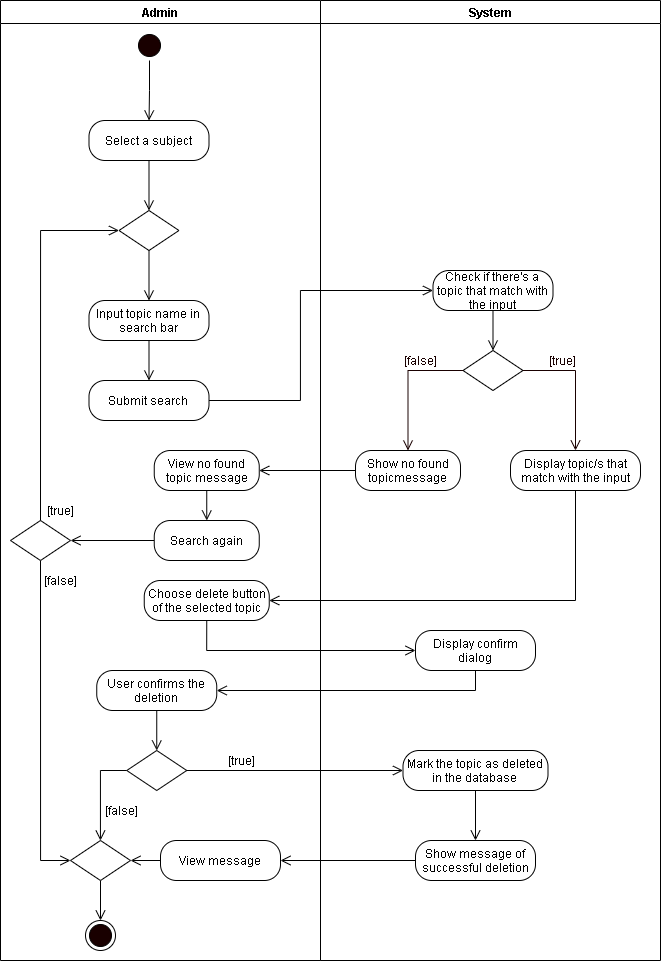

The diagram above was exported from draw.io. Its source (the exported page's mxGraphModel, read from the mxfile embedded in the PNG):
<mxGraphModel dx="1089" dy="736" grid="1" gridSize="10" guides="1" tooltips="1" connect="1" arrows="1" fold="1" page="1" pageScale="1" pageWidth="850" pageHeight="1100" math="0" shadow="0">
  <root>
    <mxCell id="4PhWtdkCdJeE4GZ7J4TS-0" />
    <mxCell id="4PhWtdkCdJeE4GZ7J4TS-1" parent="4PhWtdkCdJeE4GZ7J4TS-0" />
    <mxCell id="6017BMBfXfSMycqqDfNT-19" value="Admin" style="swimlane;startSize=23;" parent="4PhWtdkCdJeE4GZ7J4TS-1" vertex="1">
      <mxGeometry x="70" y="20" width="320" height="960" as="geometry" />
    </mxCell>
    <mxCell id="tj6eZ3bZmOu_zHgmyluj-1" style="edgeStyle=orthogonalEdgeStyle;rounded=0;orthogonalLoop=1;jettySize=auto;html=1;exitX=0.5;exitY=1;exitDx=0;exitDy=0;endArrow=open;endFill=0;endSize=8;" parent="6017BMBfXfSMycqqDfNT-19" source="6017BMBfXfSMycqqDfNT-21" target="tj6eZ3bZmOu_zHgmyluj-0" edge="1">
      <mxGeometry relative="1" as="geometry" />
    </mxCell>
    <mxCell id="6017BMBfXfSMycqqDfNT-21" value="" style="ellipse;html=1;shape=startState;fillColor=#190000;" parent="6017BMBfXfSMycqqDfNT-19" vertex="1">
      <mxGeometry x="134" y="30" width="30" height="30" as="geometry" />
    </mxCell>
    <mxCell id="JCBKiqG5c2haWdyZoK4R-0" value="Choose delete button of the selected topic" style="rounded=1;whiteSpace=wrap;html=1;arcSize=40;" parent="6017BMBfXfSMycqqDfNT-19" vertex="1">
      <mxGeometry x="143.75" y="580" width="125" height="40" as="geometry" />
    </mxCell>
    <mxCell id="JCBKiqG5c2haWdyZoK4R-1" value="Submit search" style="rounded=1;whiteSpace=wrap;html=1;arcSize=40;" parent="6017BMBfXfSMycqqDfNT-19" vertex="1">
      <mxGeometry x="88.49000000000001" y="380" width="120" height="40" as="geometry" />
    </mxCell>
    <mxCell id="JCBKiqG5c2haWdyZoK4R-2" value="[true]" style="text;html=1;align=center;verticalAlign=middle;resizable=0;points=[];autosize=1;strokeColor=none;rotation=0;" parent="6017BMBfXfSMycqqDfNT-19" vertex="1">
      <mxGeometry x="40.00000000000001" y="500" width="40" height="20" as="geometry" />
    </mxCell>
    <mxCell id="JCBKiqG5c2haWdyZoK4R-3" value="[false]" style="text;html=1;align=center;verticalAlign=middle;resizable=0;points=[];autosize=1;strokeColor=none;rotation=0;" parent="6017BMBfXfSMycqqDfNT-19" vertex="1">
      <mxGeometry x="35.00000000000001" y="570" width="50" height="20" as="geometry" />
    </mxCell>
    <mxCell id="ozccPUwD3oWYRsd6daHn-3" style="edgeStyle=orthogonalEdgeStyle;rounded=0;orthogonalLoop=1;jettySize=auto;html=1;exitX=0.5;exitY=1;exitDx=0;exitDy=0;entryX=0.5;entryY=0;entryDx=0;entryDy=0;endArrow=open;endFill=0;endSize=8;" edge="1" parent="6017BMBfXfSMycqqDfNT-19" source="JCBKiqG5c2haWdyZoK4R-4" target="ozccPUwD3oWYRsd6daHn-2">
      <mxGeometry relative="1" as="geometry" />
    </mxCell>
    <mxCell id="JCBKiqG5c2haWdyZoK4R-4" value="View no found topic message" style="rounded=1;whiteSpace=wrap;html=1;arcSize=40;" parent="6017BMBfXfSMycqqDfNT-19" vertex="1">
      <mxGeometry x="153.75" y="450" width="105" height="40" as="geometry" />
    </mxCell>
    <mxCell id="JCBKiqG5c2haWdyZoK4R-25" style="edgeStyle=orthogonalEdgeStyle;rounded=0;orthogonalLoop=1;jettySize=auto;html=1;exitX=0.5;exitY=1;exitDx=0;exitDy=0;entryX=0;entryY=0.5;entryDx=0;entryDy=0;endArrow=open;endFill=0;endSize=8;" parent="6017BMBfXfSMycqqDfNT-19" source="JCBKiqG5c2haWdyZoK4R-5" target="6D41ro-vntceM4AnPn7M-2" edge="1">
      <mxGeometry relative="1" as="geometry" />
    </mxCell>
    <mxCell id="JCBKiqG5c2haWdyZoK4R-5" value="" style="rhombus;whiteSpace=wrap;html=1;" parent="6017BMBfXfSMycqqDfNT-19" vertex="1">
      <mxGeometry x="10" y="520" width="60" height="40" as="geometry" />
    </mxCell>
    <mxCell id="JCBKiqG5c2haWdyZoK4R-6" style="edgeStyle=orthogonalEdgeStyle;rounded=0;orthogonalLoop=1;jettySize=auto;html=1;exitX=0;exitY=0.5;exitDx=0;exitDy=0;entryX=1;entryY=0.5;entryDx=0;entryDy=0;endArrow=open;endFill=0;endSize=8;" parent="6017BMBfXfSMycqqDfNT-19" source="ozccPUwD3oWYRsd6daHn-2" target="JCBKiqG5c2haWdyZoK4R-5" edge="1">
      <mxGeometry relative="1" as="geometry" />
    </mxCell>
    <mxCell id="6017BMBfXfSMycqqDfNT-23" value="" style="rhombus;whiteSpace=wrap;html=1;" parent="6017BMBfXfSMycqqDfNT-19" vertex="1">
      <mxGeometry x="126.25" y="750" width="60" height="40" as="geometry" />
    </mxCell>
    <mxCell id="6017BMBfXfSMycqqDfNT-24" value="[true]" style="text;html=1;align=center;verticalAlign=middle;resizable=0;points=[];autosize=1;strokeColor=none;" parent="6017BMBfXfSMycqqDfNT-19" vertex="1">
      <mxGeometry x="221.25" y="750" width="40" height="20" as="geometry" />
    </mxCell>
    <mxCell id="6017BMBfXfSMycqqDfNT-25" value="[false]" style="text;html=1;align=center;verticalAlign=middle;resizable=0;points=[];autosize=1;strokeColor=none;" parent="6017BMBfXfSMycqqDfNT-19" vertex="1">
      <mxGeometry x="96.25" y="800" width="50" height="20" as="geometry" />
    </mxCell>
    <mxCell id="6017BMBfXfSMycqqDfNT-26" value="" style="ellipse;html=1;shape=endState;fillColor=#190000;" parent="6017BMBfXfSMycqqDfNT-19" vertex="1">
      <mxGeometry x="85" y="920" width="30" height="30" as="geometry" />
    </mxCell>
    <mxCell id="6D41ro-vntceM4AnPn7M-0" value="View message" style="rounded=1;whiteSpace=wrap;html=1;arcSize=40;" parent="6017BMBfXfSMycqqDfNT-19" vertex="1">
      <mxGeometry x="160" y="840" width="120" height="40" as="geometry" />
    </mxCell>
    <mxCell id="6D41ro-vntceM4AnPn7M-6" style="edgeStyle=orthogonalEdgeStyle;rounded=0;orthogonalLoop=1;jettySize=auto;html=1;exitX=0.5;exitY=1;exitDx=0;exitDy=0;entryX=0.5;entryY=0;entryDx=0;entryDy=0;endArrow=open;endFill=0;endSize=8;" parent="6017BMBfXfSMycqqDfNT-19" source="6D41ro-vntceM4AnPn7M-2" target="6017BMBfXfSMycqqDfNT-26" edge="1">
      <mxGeometry relative="1" as="geometry" />
    </mxCell>
    <mxCell id="6D41ro-vntceM4AnPn7M-2" value="" style="rhombus;whiteSpace=wrap;html=1;" parent="6017BMBfXfSMycqqDfNT-19" vertex="1">
      <mxGeometry x="70" y="840" width="60" height="40" as="geometry" />
    </mxCell>
    <mxCell id="6D41ro-vntceM4AnPn7M-3" style="edgeStyle=orthogonalEdgeStyle;rounded=0;orthogonalLoop=1;jettySize=auto;html=1;exitX=0;exitY=0.5;exitDx=0;exitDy=0;endArrow=open;endFill=0;endSize=8;" parent="6017BMBfXfSMycqqDfNT-19" source="6017BMBfXfSMycqqDfNT-23" target="6D41ro-vntceM4AnPn7M-2" edge="1">
      <mxGeometry relative="1" as="geometry" />
    </mxCell>
    <mxCell id="6D41ro-vntceM4AnPn7M-5" style="edgeStyle=orthogonalEdgeStyle;rounded=0;orthogonalLoop=1;jettySize=auto;html=1;exitX=0;exitY=0.5;exitDx=0;exitDy=0;entryX=1;entryY=0.5;entryDx=0;entryDy=0;endArrow=open;endFill=0;endSize=8;" parent="6017BMBfXfSMycqqDfNT-19" source="6D41ro-vntceM4AnPn7M-0" target="6D41ro-vntceM4AnPn7M-2" edge="1">
      <mxGeometry relative="1" as="geometry" />
    </mxCell>
    <mxCell id="Y5AQQiME4YEIpuGYxzdg-2" style="edgeStyle=orthogonalEdgeStyle;rounded=0;orthogonalLoop=1;jettySize=auto;html=1;exitX=0.5;exitY=1;exitDx=0;exitDy=0;entryX=0.5;entryY=0;entryDx=0;entryDy=0;endArrow=open;endFill=0;endSize=8;" parent="6017BMBfXfSMycqqDfNT-19" source="Y5AQQiME4YEIpuGYxzdg-0" target="6017BMBfXfSMycqqDfNT-23" edge="1">
      <mxGeometry relative="1" as="geometry" />
    </mxCell>
    <mxCell id="Y5AQQiME4YEIpuGYxzdg-0" value="User confirms the deletion" style="rounded=1;whiteSpace=wrap;html=1;arcSize=40;" parent="6017BMBfXfSMycqqDfNT-19" vertex="1">
      <mxGeometry x="96.25" y="670" width="120" height="40" as="geometry" />
    </mxCell>
    <mxCell id="tj6eZ3bZmOu_zHgmyluj-0" value="Select a subject" style="rounded=1;whiteSpace=wrap;html=1;arcSize=40;" parent="6017BMBfXfSMycqqDfNT-19" vertex="1">
      <mxGeometry x="88.49" y="120" width="120" height="40" as="geometry" />
    </mxCell>
    <mxCell id="ozccPUwD3oWYRsd6daHn-2" value="Search again" style="rounded=1;whiteSpace=wrap;html=1;arcSize=40;" vertex="1" parent="6017BMBfXfSMycqqDfNT-19">
      <mxGeometry x="153.75" y="520" width="105" height="40" as="geometry" />
    </mxCell>
    <mxCell id="6017BMBfXfSMycqqDfNT-28" value="System" style="swimlane;" parent="4PhWtdkCdJeE4GZ7J4TS-1" vertex="1">
      <mxGeometry x="390" y="20" width="340" height="960" as="geometry" />
    </mxCell>
    <mxCell id="JCBKiqG5c2haWdyZoK4R-7" value="Show no found topicmessage" style="rounded=1;whiteSpace=wrap;html=1;arcSize=40;" parent="6017BMBfXfSMycqqDfNT-28" vertex="1">
      <mxGeometry x="35" y="450" width="105" height="40" as="geometry" />
    </mxCell>
    <mxCell id="JCBKiqG5c2haWdyZoK4R-8" value="" style="rhombus;whiteSpace=wrap;html=1;" parent="6017BMBfXfSMycqqDfNT-28" vertex="1">
      <mxGeometry x="142.5" y="350" width="60" height="40" as="geometry" />
    </mxCell>
    <mxCell id="JCBKiqG5c2haWdyZoK4R-9" value="&lt;font color=&quot;#190000&quot;&gt;[true]&lt;/font&gt;" style="text;html=1;align=center;verticalAlign=middle;resizable=0;points=[];autosize=1;strokeColor=none;fontColor=#FFFFFF;" parent="6017BMBfXfSMycqqDfNT-28" vertex="1">
      <mxGeometry x="222.5" y="350" width="40" height="20" as="geometry" />
    </mxCell>
    <mxCell id="JCBKiqG5c2haWdyZoK4R-10" value="&lt;font color=&quot;#190000&quot;&gt;[false]&lt;/font&gt;" style="text;html=1;align=center;verticalAlign=middle;resizable=0;points=[];autosize=1;strokeColor=none;fontColor=#FFFFFF;" parent="6017BMBfXfSMycqqDfNT-28" vertex="1">
      <mxGeometry x="75" y="350" width="50" height="20" as="geometry" />
    </mxCell>
    <mxCell id="JCBKiqG5c2haWdyZoK4R-11" style="edgeStyle=orthogonalEdgeStyle;rounded=0;orthogonalLoop=1;jettySize=auto;html=1;exitX=0;exitY=0.5;exitDx=0;exitDy=0;fontColor=#FFFFFF;endArrow=open;endFill=0;endSize=8;strokeColor=#190000;entryX=0.5;entryY=0;entryDx=0;entryDy=0;" parent="6017BMBfXfSMycqqDfNT-28" source="JCBKiqG5c2haWdyZoK4R-8" target="JCBKiqG5c2haWdyZoK4R-7" edge="1">
      <mxGeometry relative="1" as="geometry">
        <mxPoint x="-977.76" y="-60" as="targetPoint" />
      </mxGeometry>
    </mxCell>
    <mxCell id="6017BMBfXfSMycqqDfNT-29" value="Display confirm dialog" style="rounded=1;whiteSpace=wrap;html=1;arcSize=40;" parent="6017BMBfXfSMycqqDfNT-28" vertex="1">
      <mxGeometry x="95" y="630" width="120" height="40" as="geometry" />
    </mxCell>
    <mxCell id="6017BMBfXfSMycqqDfNT-30" value="Mark the topic as deleted in the database" style="rounded=1;whiteSpace=wrap;html=1;arcSize=40;" parent="6017BMBfXfSMycqqDfNT-28" vertex="1">
      <mxGeometry x="82.5" y="750" width="145" height="40" as="geometry" />
    </mxCell>
    <mxCell id="6017BMBfXfSMycqqDfNT-31" value="Show message of successful deletion" style="rounded=1;whiteSpace=wrap;html=1;arcSize=40;" parent="6017BMBfXfSMycqqDfNT-28" vertex="1">
      <mxGeometry x="95" y="840" width="120" height="40" as="geometry" />
    </mxCell>
    <mxCell id="6017BMBfXfSMycqqDfNT-36" style="edgeStyle=orthogonalEdgeStyle;rounded=0;orthogonalLoop=1;jettySize=auto;html=1;exitX=0.5;exitY=1;exitDx=0;exitDy=0;endArrow=open;endFill=0;endSize=8;" parent="6017BMBfXfSMycqqDfNT-28" source="6017BMBfXfSMycqqDfNT-30" edge="1">
      <mxGeometry relative="1" as="geometry">
        <mxPoint x="155" y="840" as="targetPoint" />
      </mxGeometry>
    </mxCell>
    <mxCell id="JCBKiqG5c2haWdyZoK4R-12" value="Display topic/s that match with the input" style="rounded=1;whiteSpace=wrap;html=1;arcSize=40;" parent="6017BMBfXfSMycqqDfNT-28" vertex="1">
      <mxGeometry x="190" y="450" width="130" height="40" as="geometry" />
    </mxCell>
    <mxCell id="JCBKiqG5c2haWdyZoK4R-13" style="edgeStyle=orthogonalEdgeStyle;rounded=0;orthogonalLoop=1;jettySize=auto;html=1;exitX=1;exitY=0.5;exitDx=0;exitDy=0;fontColor=#FFFFFF;endArrow=open;endFill=0;endSize=8;strokeColor=#190000;entryX=0.5;entryY=0;entryDx=0;entryDy=0;" parent="6017BMBfXfSMycqqDfNT-28" source="JCBKiqG5c2haWdyZoK4R-8" target="JCBKiqG5c2haWdyZoK4R-12" edge="1">
      <mxGeometry relative="1" as="geometry">
        <mxPoint x="-817.76" y="-60" as="targetPoint" />
      </mxGeometry>
    </mxCell>
    <mxCell id="ozccPUwD3oWYRsd6daHn-1" style="edgeStyle=orthogonalEdgeStyle;rounded=0;orthogonalLoop=1;jettySize=auto;html=1;exitX=0.5;exitY=1;exitDx=0;exitDy=0;entryX=0.5;entryY=0;entryDx=0;entryDy=0;endArrow=open;endFill=0;endSize=8;" edge="1" parent="6017BMBfXfSMycqqDfNT-28" source="ozccPUwD3oWYRsd6daHn-0" target="JCBKiqG5c2haWdyZoK4R-8">
      <mxGeometry relative="1" as="geometry" />
    </mxCell>
    <mxCell id="ozccPUwD3oWYRsd6daHn-0" value="Check if there's a topic that match with the input" style="rounded=1;whiteSpace=wrap;html=1;arcSize=40;" vertex="1" parent="6017BMBfXfSMycqqDfNT-28">
      <mxGeometry x="112.5" y="270" width="120" height="40" as="geometry" />
    </mxCell>
    <mxCell id="JCBKiqG5c2haWdyZoK4R-14" style="edgeStyle=orthogonalEdgeStyle;rounded=0;orthogonalLoop=1;jettySize=auto;html=1;exitX=0.5;exitY=1;exitDx=0;exitDy=0;endArrow=open;endFill=0;endSize=8;" parent="4PhWtdkCdJeE4GZ7J4TS-1" source="JCBKiqG5c2haWdyZoK4R-15" target="JCBKiqG5c2haWdyZoK4R-1" edge="1">
      <mxGeometry relative="1" as="geometry" />
    </mxCell>
    <mxCell id="JCBKiqG5c2haWdyZoK4R-15" value="Input topic name in search bar" style="rounded=1;whiteSpace=wrap;html=1;arcSize=40;" parent="4PhWtdkCdJeE4GZ7J4TS-1" vertex="1">
      <mxGeometry x="158.49" y="320" width="120" height="40" as="geometry" />
    </mxCell>
    <mxCell id="JCBKiqG5c2haWdyZoK4R-16" style="edgeStyle=orthogonalEdgeStyle;rounded=0;orthogonalLoop=1;jettySize=auto;html=1;exitX=0.5;exitY=1;exitDx=0;exitDy=0;entryX=0.5;entryY=0;entryDx=0;entryDy=0;endArrow=open;endFill=0;endSize=8;" parent="4PhWtdkCdJeE4GZ7J4TS-1" source="JCBKiqG5c2haWdyZoK4R-17" target="JCBKiqG5c2haWdyZoK4R-15" edge="1">
      <mxGeometry relative="1" as="geometry">
        <mxPoint x="-191.51" y="-85" as="targetPoint" />
      </mxGeometry>
    </mxCell>
    <mxCell id="JCBKiqG5c2haWdyZoK4R-17" value="" style="rhombus;whiteSpace=wrap;html=1;" parent="4PhWtdkCdJeE4GZ7J4TS-1" vertex="1">
      <mxGeometry x="188.49" y="230" width="60" height="40" as="geometry" />
    </mxCell>
    <mxCell id="JCBKiqG5c2haWdyZoK4R-19" style="edgeStyle=orthogonalEdgeStyle;rounded=0;orthogonalLoop=1;jettySize=auto;html=1;exitX=0.5;exitY=0;exitDx=0;exitDy=0;entryX=0;entryY=0.5;entryDx=0;entryDy=0;endArrow=open;endFill=0;endSize=8;" parent="4PhWtdkCdJeE4GZ7J4TS-1" source="JCBKiqG5c2haWdyZoK4R-5" target="JCBKiqG5c2haWdyZoK4R-17" edge="1">
      <mxGeometry relative="1" as="geometry" />
    </mxCell>
    <mxCell id="JCBKiqG5c2haWdyZoK4R-20" style="edgeStyle=orthogonalEdgeStyle;rounded=0;orthogonalLoop=1;jettySize=auto;html=1;entryX=1;entryY=0.5;entryDx=0;entryDy=0;endArrow=open;endFill=0;endSize=8;exitX=0.5;exitY=1;exitDx=0;exitDy=0;" parent="4PhWtdkCdJeE4GZ7J4TS-1" source="JCBKiqG5c2haWdyZoK4R-12" target="JCBKiqG5c2haWdyZoK4R-0" edge="1">
      <mxGeometry relative="1" as="geometry">
        <mxPoint x="640" y="520" as="sourcePoint" />
      </mxGeometry>
    </mxCell>
    <mxCell id="JCBKiqG5c2haWdyZoK4R-21" style="edgeStyle=orthogonalEdgeStyle;rounded=0;orthogonalLoop=1;jettySize=auto;html=1;exitX=1;exitY=0.5;exitDx=0;exitDy=0;endArrow=open;endFill=0;endSize=8;entryX=0;entryY=0.5;entryDx=0;entryDy=0;" parent="4PhWtdkCdJeE4GZ7J4TS-1" source="JCBKiqG5c2haWdyZoK4R-1" target="ozccPUwD3oWYRsd6daHn-0" edge="1">
      <mxGeometry relative="1" as="geometry">
        <mxPoint x="393.75" y="380" as="targetPoint" />
        <Array as="points">
          <mxPoint x="370" y="420" />
          <mxPoint x="370" y="310" />
        </Array>
      </mxGeometry>
    </mxCell>
    <mxCell id="JCBKiqG5c2haWdyZoK4R-22" style="edgeStyle=orthogonalEdgeStyle;rounded=0;orthogonalLoop=1;jettySize=auto;html=1;exitX=0;exitY=0.5;exitDx=0;exitDy=0;entryX=1;entryY=0.5;entryDx=0;entryDy=0;endArrow=open;endFill=0;endSize=8;" parent="4PhWtdkCdJeE4GZ7J4TS-1" source="JCBKiqG5c2haWdyZoK4R-7" target="JCBKiqG5c2haWdyZoK4R-4" edge="1">
      <mxGeometry relative="1" as="geometry" />
    </mxCell>
    <mxCell id="JCBKiqG5c2haWdyZoK4R-24" style="edgeStyle=orthogonalEdgeStyle;rounded=0;orthogonalLoop=1;jettySize=auto;html=1;exitX=0.5;exitY=1;exitDx=0;exitDy=0;entryX=0;entryY=0.5;entryDx=0;entryDy=0;endArrow=open;endFill=0;endSize=8;" parent="4PhWtdkCdJeE4GZ7J4TS-1" source="JCBKiqG5c2haWdyZoK4R-0" target="6017BMBfXfSMycqqDfNT-29" edge="1">
      <mxGeometry relative="1" as="geometry" />
    </mxCell>
    <mxCell id="6017BMBfXfSMycqqDfNT-35" style="edgeStyle=orthogonalEdgeStyle;rounded=0;orthogonalLoop=1;jettySize=auto;html=1;exitX=1;exitY=0.5;exitDx=0;exitDy=0;endArrow=open;endFill=0;endSize=8;entryX=0;entryY=0.5;entryDx=0;entryDy=0;" parent="4PhWtdkCdJeE4GZ7J4TS-1" source="6017BMBfXfSMycqqDfNT-23" target="6017BMBfXfSMycqqDfNT-30" edge="1">
      <mxGeometry relative="1" as="geometry">
        <mxPoint x="330" y="820" as="targetPoint" />
      </mxGeometry>
    </mxCell>
    <mxCell id="6D41ro-vntceM4AnPn7M-1" style="edgeStyle=orthogonalEdgeStyle;rounded=0;orthogonalLoop=1;jettySize=auto;html=1;exitX=0;exitY=0.5;exitDx=0;exitDy=0;endArrow=open;endFill=0;endSize=8;" parent="4PhWtdkCdJeE4GZ7J4TS-1" source="6017BMBfXfSMycqqDfNT-31" target="6D41ro-vntceM4AnPn7M-0" edge="1">
      <mxGeometry relative="1" as="geometry" />
    </mxCell>
    <mxCell id="Y5AQQiME4YEIpuGYxzdg-1" style="edgeStyle=orthogonalEdgeStyle;rounded=0;orthogonalLoop=1;jettySize=auto;html=1;exitX=0.5;exitY=1;exitDx=0;exitDy=0;entryX=1;entryY=0.5;entryDx=0;entryDy=0;endArrow=open;endFill=0;endSize=8;" parent="4PhWtdkCdJeE4GZ7J4TS-1" source="6017BMBfXfSMycqqDfNT-29" target="Y5AQQiME4YEIpuGYxzdg-0" edge="1">
      <mxGeometry relative="1" as="geometry" />
    </mxCell>
    <mxCell id="tj6eZ3bZmOu_zHgmyluj-2" style="edgeStyle=orthogonalEdgeStyle;rounded=0;orthogonalLoop=1;jettySize=auto;html=1;exitX=0.5;exitY=1;exitDx=0;exitDy=0;entryX=0.5;entryY=0;entryDx=0;entryDy=0;endArrow=open;endFill=0;endSize=8;" parent="4PhWtdkCdJeE4GZ7J4TS-1" source="tj6eZ3bZmOu_zHgmyluj-0" target="JCBKiqG5c2haWdyZoK4R-17" edge="1">
      <mxGeometry relative="1" as="geometry" />
    </mxCell>
  </root>
</mxGraphModel>